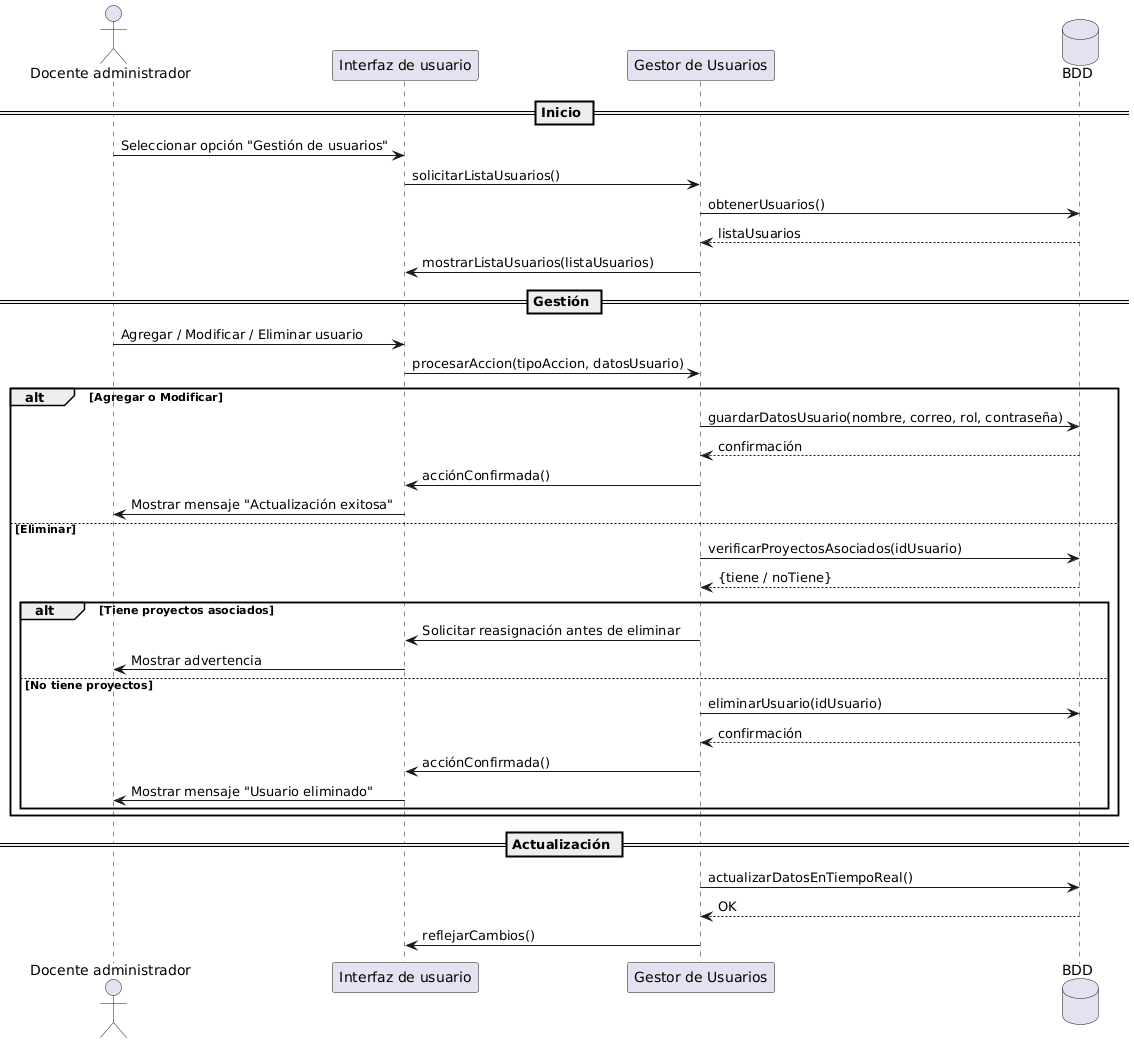

The diagram above was rendered by PlantUML. Its source (embedded in the PNG):
@startuml
actor "Docente administrador" as Admin
participant "Interfaz de usuario" as UI
participant "Gestor de Usuarios" as Gestor
database "BDD" as BDD

== Inicio ==
Admin -> UI : Seleccionar opción "Gestión de usuarios"
UI -> Gestor : solicitarListaUsuarios()
Gestor -> BDD : obtenerUsuarios()
BDD --> Gestor : listaUsuarios
Gestor -> UI : mostrarListaUsuarios(listaUsuarios)

== Gestión ==
Admin -> UI : Agregar / Modificar / Eliminar usuario
UI -> Gestor : procesarAccion(tipoAccion, datosUsuario)

alt Agregar o Modificar
  Gestor -> BDD : guardarDatosUsuario(nombre, correo, rol, contraseña)
  BDD --> Gestor : confirmación
  Gestor -> UI : acciónConfirmada()
  UI -> Admin : Mostrar mensaje "Actualización exitosa"

else Eliminar
  Gestor -> BDD : verificarProyectosAsociados(idUsuario)
  BDD --> Gestor : {tiene / noTiene}

  alt Tiene proyectos asociados
    Gestor -> UI : Solicitar reasignación antes de eliminar
    UI -> Admin : Mostrar advertencia
  else No tiene proyectos
    Gestor -> BDD : eliminarUsuario(idUsuario)
    BDD --> Gestor : confirmación
    Gestor -> UI : acciónConfirmada()
    UI -> Admin : Mostrar mensaje "Usuario eliminado"
  end
end

== Actualización ==
Gestor -> BDD : actualizarDatosEnTiempoReal()
BDD --> Gestor : OK
Gestor -> UI : reflejarCambios()
@enduml